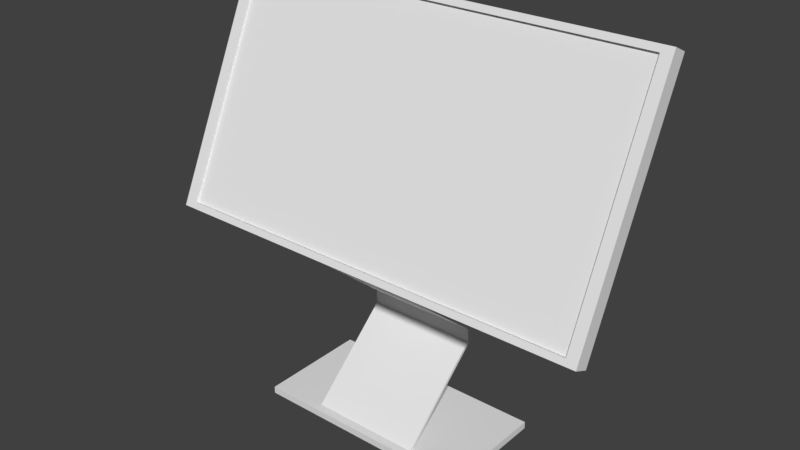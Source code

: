 # Source: TR_sample_analyzer_monitor.blend  (saved by Blender 2.79.0; exported with 4.5.12 LTS)
import bpy
from mathutils import Matrix  # noqa: F401  (used for matrix-valued properties, if any)

bpy.ops.wm.read_factory_settings(use_empty=True)
scene = bpy.context.scene
scene.name = 'Scene'

# ---- collections
col_collection_1 = bpy.data.collections.new('Collection 1'); scene.collection.children.link(col_collection_1)

# ---- world
world_world = bpy.data.worlds.new('World'); scene.world = world_world
world_world.color = (0.05088, 0.05088, 0.05088)
world_world.use_sun_shadow = False
world_world.sun_shadow_jitter_overblur = 0.0
world_world.cycles.sampling_method = 'MANUAL'

# ---- meshes
me_cube_025 = bpy.data.meshes.new('Cube.025')
me_cube_025.from_pydata([(0.4, 0.3, 0.0), (0.4, 0.3, 0.025), (0.4, -0.1, 0.0), (0.4, -0.1, 0.025), (-0.4, 0.3, 0.0), (-0.4, 0.3, 0.025), (-0.4, -0.1, 0.0), (-0.4, -0.1, 0.025), (0.2, -0.055, 0.025), (0.2, -0.07, 0.025), (-0.2, -0.07, 0.025), (-0.2, -0.055, 0.025), (0.2, -0.055, 0.6), (0.2, -0.09125, 0.6169), (-0.2, -0.09125, 0.6169), (-0.2, -0.055, 0.6), (-0.2, 0.23, 0.3), (-0.2, 0.23, 0.35), (-0.2, 0.245, 0.35), (-0.2, 0.245, 0.3), (0.2, 0.245, 0.3), (0.2, 0.245, 0.35), (0.2, 0.23, 0.35), (0.2, 0.23, 0.3), (0.8, -0.04594, 0.5958), (0.8, -0.1003, 0.6211), (-0.8, -0.1003, 0.6211), (-0.8, -0.04594, 0.5958), (0.8, 0.3344, 1.411), (0.8, 0.28, 1.437), (-0.8, 0.28, 1.437), (-0.8, 0.3344, 1.411), (0.76, -0.09081, 0.6415), (-0.76, -0.09081, 0.6415), (0.76, 0.2705, 1.416), (-0.76, 0.2705, 1.416), (0.76, -0.07948, 0.6362), (-0.76, -0.07948, 0.6362), (0.76, 0.2819, 1.411), (-0.76, 0.2819, 1.411)], [], [(0, 1, 3, 2), (2, 3, 7, 6), (6, 7, 5, 4), (4, 5, 1, 0), (2, 6, 4, 0), (5, 7, 10, 11), (18, 17, 14, 15), (3, 1, 8, 9), (1, 5, 11, 8), (7, 3, 9, 10), (12, 15, 27, 24), (22, 21, 12, 13), (21, 18, 15, 12), (17, 22, 13, 14), (10, 9, 23, 16), (16, 23, 22, 17), (8, 11, 19, 20), (20, 19, 18, 21), (9, 8, 20, 23), (23, 20, 21, 22), (11, 10, 16, 19), (19, 16, 17, 18), (24, 27, 31, 28), (14, 13, 25, 26), (15, 14, 26, 27), (13, 12, 24, 25), (30, 29, 28, 31), (29, 30, 35, 34), (27, 26, 30, 31), (25, 24, 28, 29), (32, 34, 38, 36), (25, 29, 34, 32), (26, 25, 32, 33), (30, 26, 33, 35), (33, 32, 36, 37), (35, 33, 37, 39), (34, 35, 39, 38)])
_uv = me_cube_025.uv_layers.new(name='UVMap')
_uv.uv.foreach_set('vector', [0.6769, 0.1203, 0.6769, 0.113, 0.7936, 0.113, 0.7936, 0.1203, 0.09307, 0.1203, 0.09307, 0.113, 0.3266, 0.113, 0.3266, 0.1203, 0.3266, 0.1203, 0.3266, 0.113, 0.4434, 0.113, 0.4434, 0.1203, 0.4434, 0.1203, 0.4434, 0.113, 0.6769, 0.113, 0.6769, 0.1203, 0.4487, 0.1479, 0.6823, 0.1479, 0.6823, 0.2647, 0.4487, 0.2647, 0.1707, 0.2676, 0.1707, 0.1509, 0.2291, 0.1596, 0.2291, 0.164, 0.7318, 0.5328, 0.7352, 0.53, 0.8571, 0.5298, 0.8458, 0.5328, 0.4042, 0.1509, 0.4042, 0.2676, 0.3458, 0.164, 0.3458, 0.1596, 0.4042, 0.2676, 0.1707, 0.2676, 0.2291, 0.164, 0.3458, 0.164, 0.1707, 0.1509, 0.4042, 0.1509, 0.3458, 0.1596, 0.2291, 0.1596, 0.2528, 0.3129, 0.3742, 0.3138, 0.5467, 0.3173, 0.08098, 0.3173, 0.9102, 0.4534, 0.9134, 0.4505, 0.8981, 0.5634, 0.8937, 0.5742, 0.7186, 0.7888, 0.8354, 0.7888, 0.8354, 0.9028, 0.7186, 0.9028, 0.5845, 0.7888, 0.7012, 0.7888, 0.7012, 0.9107, 0.5845, 0.9107, 0.5845, 0.6554, 0.7012, 0.6554, 0.7012, 0.7742, 0.5845, 0.7742, 0.5845, 0.7742, 0.7012, 0.7742, 0.7012, 0.7888, 0.5845, 0.7888, 0.7186, 0.6554, 0.8354, 0.6554, 0.8354, 0.7742, 0.7186, 0.7742, 0.7186, 0.7742, 0.8354, 0.7742, 0.8354, 0.7888, 0.7186, 0.7888, 0.7815, 0.4427, 0.7847, 0.4397, 0.9035, 0.4397, 0.9003, 0.4427, 0.9003, 0.4427, 0.9035, 0.4397, 0.9134, 0.4505, 0.9102, 0.4534, 0.7383, 0.4038, 0.7417, 0.401, 0.7258, 0.5188, 0.7224, 0.5216, 0.7224, 0.5216, 0.7258, 0.5188, 0.7352, 0.53, 0.7318, 0.5328, 0.08098, 0.3173, 0.5467, 0.3173, 0.5467, 0.5793, 0.08098, 0.5793, 0.3744, 0.3025, 0.253, 0.3015, 0.08026, 0.298, 0.5462, 0.2981, 0.3742, 0.3138, 0.3744, 0.3025, 0.5462, 0.2981, 0.5467, 0.3173, 0.253, 0.3015, 0.2528, 0.3129, 0.08098, 0.3173, 0.08026, 0.298, 0.5467, 0.5968, 0.08098, 0.5968, 0.08098, 0.5793, 0.5467, 0.5793, 0.4733, 0.9297, 0.0537, 0.9297, 0.06602, 0.9233, 0.4616, 0.9229, 0.5467, 0.3173, 0.5642, 0.3173, 0.5642, 0.5793, 0.5467, 0.5793, 0.06351, 0.3173, 0.08098, 0.3173, 0.08098, 0.5793, 0.06351, 0.5793, 0.4565, 0.6315, 0.4616, 0.9229, 0.455, 0.9172, 0.4518, 0.6395, 0.4688, 0.6252, 0.4733, 0.9297, 0.4616, 0.9229, 0.4565, 0.6315, 0.04924, 0.6252, 0.4688, 0.6252, 0.4565, 0.6315, 0.06095, 0.632, 0.0537, 0.9297, 0.04924, 0.6252, 0.06095, 0.632, 0.06602, 0.9233, 0.06095, 0.632, 0.4565, 0.6315, 0.4518, 0.6395, 0.06746, 0.6377, 0.06602, 0.9233, 0.06095, 0.632, 0.06746, 0.6377, 0.07074, 0.9153, 0.4616, 0.9229, 0.06602, 0.9233, 0.07074, 0.9153, 0.455, 0.9172])
me_cube_025.use_remesh_preserve_volume = False
me_cube_025.use_remesh_preserve_attributes = False
me_cube_025.use_mirror_vertex_groups = False
me_cube_025.update()
me_cube_026 = bpy.data.meshes.new('Cube.026')
me_cube_026.from_pydata([(0.76, 0.02172, -0.3874), (-0.76, 0.02172, -0.3874), (0.76, 0.3831, 0.3874), (-0.76, 0.3831, 0.3874)], [], [(1, 0, 2, 3)])
_uv = me_cube_026.uv_layers.new(name='UVMap')
_uv.uv.foreach_set('vector', [0.04806, 0.2447, 0.9558, 0.2447, 0.9558, 0.7554, 0.04806, 0.7554])
me_cube_026.use_remesh_preserve_volume = False
me_cube_026.use_remesh_preserve_attributes = False
me_cube_026.use_mirror_vertex_groups = False
me_cube_026.update()

# ---- objects
ob_teds_room_sample_analyser_monitor = bpy.data.objects.new('teds room sample analyser monitor', me_cube_025)
ob_teds_room_sample_analyzer_monitor_screen = bpy.data.objects.new('teds room sample analyzer monitor screen', me_cube_026)

# ---- transforms, parenting, visibility, modifiers, constraints
ob_teds_room_sample_analyser_monitor.location = (0.0, 0.0, 0.0)
ob_teds_room_sample_analyser_monitor.lineart.crease_threshold = 0.0
ob_teds_room_sample_analyzer_monitor_screen.parent = ob_teds_room_sample_analyser_monitor
ob_teds_room_sample_analyzer_monitor_screen.matrix_parent_inverse = Matrix(((1.0, 0.0, 0.0, -1.472), (0.0, 1.0, 0.0, -9.893), (0.0, 0.0, 1.0, -3.0), (0.0, 0.0, 0.0, 1.0)))
ob_teds_room_sample_analyzer_monitor_screen.location = (1.472, 9.792, 4.024)
ob_teds_room_sample_analyzer_monitor_screen.lineart.crease_threshold = 0.0

# ---- collection membership
col_collection_1.objects.link(ob_teds_room_sample_analyser_monitor)
col_collection_1.objects.link(ob_teds_room_sample_analyzer_monitor_screen)

# ---- scene / render settings (as saved in the file)
scene.frame_start = 1; scene.frame_end = 250; scene.frame_set(1)
scene.render.engine = 'BLENDER_EEVEE_NEXT'
scene.render.resolution_percentage = 50
scene.render.dither_intensity = 0.0
scene.cycles.use_denoising = False
scene.cycles.samples = 128
scene.cycles.sampling_pattern = 'TABULATED_SOBOL'
scene.cycles.use_adaptive_sampling = False
scene.cycles.use_light_tree = False
scene.cycles.blur_glossy = 0.0
scene.cycles.sample_clamp_indirect = 0.0
scene.view_settings.view_transform = 'Standard'
bpy.context.view_layer.update()

# ---- added for rendering (the .blend has no active camera and no usable light): camera, sun
cam_auto = bpy.data.cameras.new('AutoCamera')
cam_auto.lens = 50.0
cam_auto.sensor_width = 36.0
cam_auto.clip_end = 1000.0
ob_auto_camera = bpy.data.objects.new('AutoCamera', cam_auto)
scene.collection.objects.link(ob_auto_camera)
ob_auto_camera.location = (2.0299, -2.31882, 2.34232)
ob_auto_camera.rotation_euler = (1.09748, -7.21219e-08, 0.694738)
scene.camera = ob_auto_camera
light_auto_sun = bpy.data.lights.new('AutoSun', 'SUN')
light_auto_sun.energy = 3.0
light_auto_sun.angle = 0.0523599
ob_auto_sun = bpy.data.objects.new('AutoSun', light_auto_sun)
scene.collection.objects.link(ob_auto_sun)
ob_auto_sun.rotation_euler = (0.872665, 0.174533, 0.523599)
bpy.context.view_layer.update()
